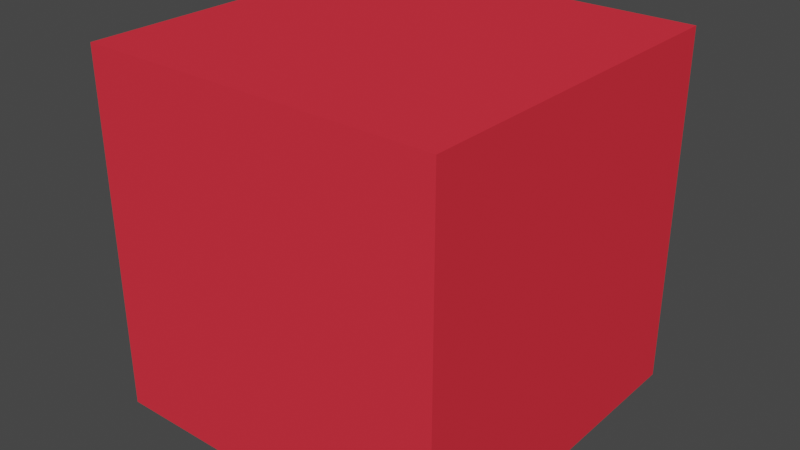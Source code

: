 # Source: cube.blend  (saved by Blender 3.6.13; exported with 4.5.12 LTS)
import bpy
from mathutils import Matrix  # noqa: F401  (used for matrix-valued properties, if any)

bpy.ops.wm.read_factory_settings(use_empty=True)
scene = bpy.context.scene
scene.name = 'Scene'

# ---- collections
col_collection = bpy.data.collections.new('Collection'); scene.collection.children.link(col_collection)

# ---- materials (node trees are filled in below, after node groups)
mat_kamino = bpy.data.materials.new('kamino')
mat_kamino.alpha_threshold = 0.0
mat_kamino.use_transparent_shadow = False
mat_kamino.diffuse_color = (0.8, 0.03524, 0.0544, 1.0)
mat_kamino.roughness = 0.5
mat_kamino.line_color = (0.0, 0.0, 0.0, 1.0)

# ---- material node trees

# ---- world
world_world = bpy.data.worlds.new('World'); scene.world = world_world
world_world.use_nodes = True; world_world.node_tree.nodes.clear()
_N = world_world.node_tree.nodes; _L = world_world.node_tree.links
n0 = _N.new('ShaderNodeOutputWorld'); n0.name = 'World Output'; n0.location = (300, 300)
n1 = _N.new('ShaderNodeBackground'); n1.name = 'Background'; n1.location = (10, 300)
n1.inputs[0].default_value = (0.05088, 0.05088, 0.05088, 1.0)
_L.new(n1.outputs[0], n0.inputs[0])
n0.is_active_output = True
world_world.color = (0.05088, 0.05088, 0.05088)
world_world.use_sun_shadow = False
world_world.sun_shadow_jitter_overblur = 0.0

# ---- meshes
me_cube = bpy.data.meshes.new('Cube')
me_cube.from_pydata([(1.0, 1.0, 1.0), (1.0, 1.0, -1.0), (1.0, -1.0, 1.0), (1.0, -1.0, -1.0), (-1.0, 1.0, 1.0), (-1.0, 1.0, -1.0), (-1.0, -1.0, 1.0), (-1.0, -1.0, -1.0)], [], [(0, 4, 6, 2), (3, 2, 6, 7), (7, 6, 4, 5), (5, 1, 3, 7), (1, 0, 2, 3), (5, 4, 0, 1)])
_uv = me_cube.uv_layers.new(name='UVMap')
_uv.uv.foreach_set('vector', [0.625, 0.5, 0.875, 0.5, 0.875, 0.75, 0.625, 0.75, 0.375, 0.75, 0.625, 0.75, 0.625, 1.0, 0.375, 1.0, 0.375, 0.0, 0.625, 0.0, 0.625, 0.25, 0.375, 0.25, 0.125, 0.5, 0.375, 0.5, 0.375, 0.75, 0.125, 0.75, 0.375, 0.5, 0.625, 0.5, 0.625, 0.75, 0.375, 0.75, 0.375, 0.25, 0.625, 0.25, 0.625, 0.5, 0.375, 0.5])
me_cube.materials.append(mat_kamino)
me_cube.use_mirror_vertex_groups = False
me_cube.update()

# ---- objects
ob_cube_col = bpy.data.objects.new('Cube-col', me_cube)

# ---- transforms, parenting, visibility, modifiers, constraints
ob_cube_col.location = (0.0, 0.0, 0.0)
ob_cube_col.lock_rotations_4d = False
ob_cube_col.empty_display_type = 'ARROWS'
ob_cube_col.lineart.crease_threshold = 0.0

# ---- collection membership
col_collection.objects.link(ob_cube_col)

# ---- scene / render settings (as saved in the file)
scene.frame_start = 1; scene.frame_end = 250; scene.frame_set(1)
scene.render.engine = 'BLENDER_EEVEE_NEXT'
scene.cycles.sampling_pattern = 'TABULATED_SOBOL'
scene.view_settings.view_transform = 'Filmic'
bpy.context.view_layer.update()

# ---- added for rendering (the .blend has no active camera and no usable light): camera, sun
cam_auto = bpy.data.cameras.new('AutoCamera')
cam_auto.lens = 50.0
cam_auto.sensor_width = 36.0
cam_auto.clip_end = 1000.0
ob_auto_camera = bpy.data.objects.new('AutoCamera', cam_auto)
scene.collection.objects.link(ob_auto_camera)
ob_auto_camera.location = (3.20507, -3.84609, 2.56406)
ob_auto_camera.rotation_euler = (1.09748, -7.21219e-08, 0.694738)
scene.camera = ob_auto_camera
light_auto_sun = bpy.data.lights.new('AutoSun', 'SUN')
light_auto_sun.energy = 3.0
light_auto_sun.angle = 0.0523599
ob_auto_sun = bpy.data.objects.new('AutoSun', light_auto_sun)
scene.collection.objects.link(ob_auto_sun)
ob_auto_sun.rotation_euler = (0.872665, 0.174533, 0.523599)
bpy.context.view_layer.update()
